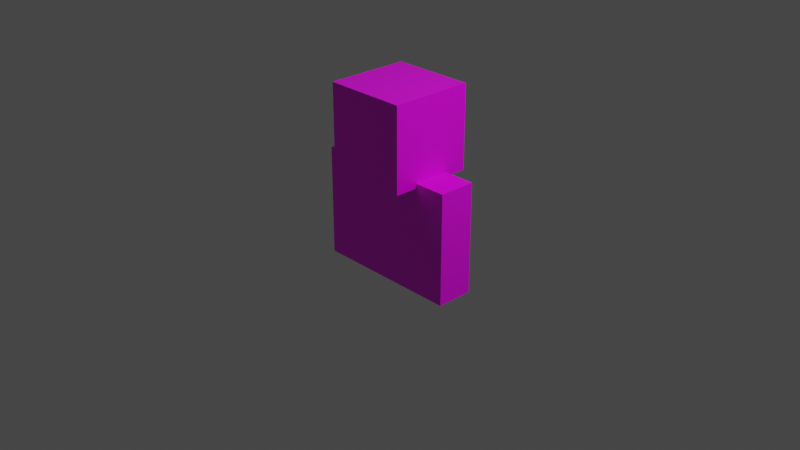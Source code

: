 # Source: bf.blend  (saved by Blender 2.92.15; exported with 4.5.12 LTS)
import bpy
from mathutils import Matrix  # noqa: F401  (used for matrix-valued properties, if any)

bpy.ops.wm.read_factory_settings(use_empty=True)
scene = bpy.context.scene
scene.name = 'Scene'

# ---- collections
col_collection = bpy.data.collections.new('Collection'); scene.collection.children.link(col_collection)
col_player = bpy.data.collections.new('Player'); scene.collection.children.link(col_player)

# ---- images (referenced by path relative to the original .blend; pixels are not part of the script)
import os
ASSET_DIR = os.environ.get("B2B_ASSET_DIR", "")  # directory of the original .blend (textures are referenced by path, not embedded)
HERE = os.path.dirname(os.path.abspath(__file__))  # packed textures are extracted next to this script under _unpacked/

def load_image(name, relpath, width, height, colorspace="sRGB"):
    """Load a texture the original file referenced (path relative to the .blend, or extracted next to this script)."""
    p = next((c for c in (os.path.join(HERE, relpath), os.path.join(ASSET_DIR, relpath)) if relpath and os.path.exists(c)), "")
    if p:
        img = bpy.data.images.load(p, check_existing=True)
        img.name = name
    else:  # same state as the original file: an image datablock whose file is absent (Cycles renders it pink)
        img = bpy.data.images.new(name, width, height)
        img.source = "FILE"
        img.filepath = "//" + (relpath or name)
    img.colorspace_settings.name = colorspace
    return img
img_skin_png = load_image('skin.png', 'skin.png', 1024, 1024, 'sRGB')
img_skin_png_002 = load_image('skin.png.002', 'skin.png', 1024, 1024, 'sRGB')

# ---- materials (node trees are filled in below, after node groups)
mat_material = bpy.data.materials.new('Material')
mat_material.alpha_threshold = 0.0
mat_material.use_transparent_shadow = False
mat_material.line_color = (0.0, 0.0, 0.0, 1.0)
mat_material_002 = bpy.data.materials.new('Material.002')
mat_material_002.alpha_threshold = 0.0
mat_material_002.use_transparent_shadow = False
mat_material_002.line_color = (0.0, 0.0, 0.0, 1.0)

# ---- material node trees
mat_material.use_nodes = True; mat_material.node_tree.nodes.clear()
_N = mat_material.node_tree.nodes; _L = mat_material.node_tree.links
n0 = _N.new('ShaderNodeOutputMaterial'); n0.name = 'Material Output'; n0.location = (300, 300)
n1 = _N.new('ShaderNodeBsdfPrincipled'); n1.name = 'Principled BSDF'; n1.location = (10, 300)
n1.distribution = 'GGX'
n1.subsurface_method = 'BURLEY'
n1.inputs[2].default_value = 0.4
n1.inputs[3].default_value = 1.45
n1.inputs[27].default_value = (0.0, 0.0, 0.0, 1.0)
n1.inputs[28].default_value = 1.0
n2 = _N.new('ShaderNodeTexImage'); n2.name = 'Image Texture'; n2.location = (-282, 219)
n2.image = img_skin_png
n2.interpolation = 'Closest'
n3 = _N.new('ShaderNodeTexCoord'); n3.name = 'Texture Coordinate'; n3.location = (-429, -64)
_L.new(n1.outputs[0], n0.inputs[0])
_L.new(n2.outputs[1], n1.inputs[4])
_L.new(n2.outputs[0], n1.inputs[0])
n0.is_active_output = True
mat_material_002.use_nodes = True; mat_material_002.node_tree.nodes.clear()
_N = mat_material_002.node_tree.nodes; _L = mat_material_002.node_tree.links
n0 = _N.new('ShaderNodeOutputMaterial'); n0.name = 'Material Output'; n0.location = (300, 300)
n1 = _N.new('ShaderNodeBsdfPrincipled'); n1.name = 'Principled BSDF'; n1.location = (10, 300)
n1.distribution = 'GGX'
n1.subsurface_method = 'BURLEY'
n1.inputs[2].default_value = 0.4
n1.inputs[3].default_value = 1.45
n1.inputs[27].default_value = (0.0, 0.0, 0.0, 1.0)
n1.inputs[28].default_value = 1.0
n2 = _N.new('ShaderNodeTexImage'); n2.name = 'Image Texture'; n2.location = (-282, 219)
n2.image = img_skin_png_002
n2.interpolation = 'Closest'
n3 = _N.new('ShaderNodeTexCoord'); n3.name = 'Texture Coordinate'; n3.location = (-429, -64)
_L.new(n1.outputs[0], n0.inputs[0])
_L.new(n2.outputs[1], n1.inputs[4])
_L.new(n2.outputs[0], n1.inputs[0])
n0.is_active_output = True

# ---- world
world_world = bpy.data.worlds.new('World'); scene.world = world_world
world_world.use_nodes = True; world_world.node_tree.nodes.clear()
_N = world_world.node_tree.nodes; _L = world_world.node_tree.links
n0 = _N.new('ShaderNodeOutputWorld'); n0.name = 'World Output'; n0.location = (300, 300)
n1 = _N.new('ShaderNodeBackground'); n1.name = 'Background'; n1.location = (10, 300)
n1.inputs[0].default_value = (0.05088, 0.05088, 0.05088, 1.0)
_L.new(n1.outputs[0], n0.inputs[0])
n0.is_active_output = True
world_world.color = (0.05088, 0.05088, 0.05088)
world_world.use_sun_shadow = False
world_world.sun_shadow_jitter_overblur = 0.0

# ---- cameras
cam_camera = bpy.data.cameras.new('Camera')
cam_camera.clip_end = 100.0
cam_camera.ortho_scale = 7.314

# ---- lights
light_light = bpy.data.lights.new('Light', 'POINT')
light_light.transmission_factor = 0.0
light_light.energy = 1000.0
light_light.shadow_soft_size = 0.1
light_light.shadow_maximum_resolution = 0.006
light_light.use_absolute_resolution = True

# ---- meshes
me_head = bpy.data.meshes.new('Head')
me_head.from_pydata([(0.4, 0.4, 0.4), (0.4, 0.4, -0.4), (0.4, -0.4, 0.4), (0.4, -0.4, -0.4), (-0.4, 0.4, 0.4), (-0.4, 0.4, -0.4), (-0.4, -0.4, 0.4), (-0.4, -0.4, -0.4)], [], [(0, 4, 6, 2), (3, 2, 6, 7), (7, 6, 4, 5), (5, 1, 3, 7), (1, 0, 2, 3), (5, 4, 0, 1)])
_uv = me_head.uv_layers.new(name='UVMap')
_uv.uv.foreach_set('vector', [0.125, 0.875, 0.25, 0.875, 0.25, 1.0, 0.125, 1.0, 0.25, 0.75, 0.25, 0.875, 0.125, 0.875, 0.125, 0.75, 0.125, 0.75, 0.125, 0.875, 0.0, 0.875, 0.0, 0.75, 0.25, 0.875, 0.375, 0.875, 0.375, 1.0, 0.25, 1.0, 0.375, 0.75, 0.375, 0.875, 0.25, 0.875, 0.25, 0.75, 0.5, 0.75, 0.5, 0.875, 0.375, 0.875, 0.375, 0.75])
me_head.materials.append(mat_material)
me_head.use_remesh_preserve_volume = False
me_head.use_remesh_preserve_attributes = False
me_head.use_mirror_vertex_groups = False
me_head.update()
me_hat = bpy.data.meshes.new('Hat')
me_hat.from_pydata([(0.45, 0.45, 0.45), (0.45, 0.45, -0.45), (0.45, -0.45, 0.45), (0.45, -0.45, -0.45), (-0.45, 0.45, 0.45), (-0.45, 0.45, -0.45), (-0.45, -0.45, 0.45), (-0.45, -0.45, -0.45)], [], [(0, 4, 6, 2), (3, 2, 6, 7), (7, 6, 4, 5), (5, 1, 3, 7), (1, 0, 2, 3), (5, 4, 0, 1)])
_uv = me_hat.uv_layers.new(name='UVMap')
_uv.uv.foreach_set('vector', [0.625, 0.875, 0.75, 0.875, 0.75, 1.0, 0.625, 1.0, 0.75, 0.75, 0.75, 0.875, 0.625, 0.875, 0.625, 0.75, 0.625, 0.75, 0.625, 0.875, 0.5, 0.875, 0.5, 0.75, 0.875, 1.0, 0.75, 1.0, 0.75, 0.875, 0.875, 0.875, 0.875, 0.75, 0.875, 0.875, 0.75, 0.875, 0.75, 0.75, 1.0, 0.75, 1.0, 0.875, 0.875, 0.875, 0.875, 0.75])
me_hat.materials.append(mat_material)
me_hat.use_remesh_preserve_volume = False
me_hat.use_remesh_preserve_attributes = False
me_hat.use_mirror_vertex_groups = False
me_hat.update()
me_body = bpy.data.meshes.new('Body')
me_body.from_pydata([(-0.4, -0.2, -0.6), (-0.4, -0.2, 0.6), (-0.4, 0.2, -0.6), (-0.4, 0.2, 0.6), (0.4, -0.2, -0.6), (0.4, -0.2, 0.6), (0.4, 0.2, -0.6), (0.4, 0.2, 0.6)], [], [(0, 1, 3, 2), (2, 3, 7, 6), (6, 7, 5, 4), (4, 5, 1, 0), (2, 6, 4, 0), (7, 3, 1, 5)])
_uv = me_body.uv_layers.new(name='UVMap')
_uv.uv.foreach_set('vector', [0.3125, 0.5, 0.3125, 0.6875, 0.25, 0.6875, 0.25, 0.5, 0.625, 0.5, 0.625, 0.6875, 0.5, 0.6875, 0.5, 0.5, 0.5, 0.5, 0.5, 0.6875, 0.4375, 0.6875, 0.4375, 0.5, 0.4375, 0.5, 0.4375, 0.6875, 0.3125, 0.6875, 0.3125, 0.5, 0.4375, 0.6875, 0.5625, 0.6875, 0.5625, 0.75, 0.4375, 0.75, 0.4375, 0.75, 0.3125, 0.75, 0.3125, 0.6875, 0.4375, 0.6875])
me_body.materials.append(mat_material)
me_body.use_remesh_fix_poles = True
me_body.use_remesh_preserve_attributes = False
me_body.use_mirror_vertex_groups = False
me_body.update()
me_armr = bpy.data.meshes.new('ArmR')
me_armr.from_pydata([(-0.2, -0.2, -1.0), (-0.2, -0.2, 0.2), (-0.2, 0.2, -1.0), (-0.2, 0.2, 0.2), (0.2, -0.2, -1.0), (0.2, -0.2, 0.2), (0.2, 0.2, -1.0), (0.2, 0.2, 0.2), (-0.2, -0.2, -3.576e-08), (-0.2, 0.2, -3.576e-08), (0.2, 0.2, -3.576e-08), (0.2, -0.2, -3.576e-08)], [], [(8, 1, 3, 9), (9, 3, 7, 10), (10, 7, 5, 11), (11, 5, 1, 8), (2, 6, 4, 0), (7, 3, 1, 5), (4, 11, 8, 0), (6, 10, 11, 4), (2, 9, 10, 6), (0, 8, 9, 2)])
_uv = me_armr.uv_layers.new(name='UVMap')
_uv.uv.foreach_set('vector', [0.6875, 0.6562, 0.6875, 0.6875, 0.625, 0.6875, 0.625, 0.6562, 0.875, 0.6562, 0.875, 0.6875, 0.8125, 0.6875, 0.8125, 0.6562, 0.8125, 0.6562, 0.8125, 0.6875, 0.75, 0.6875, 0.75, 0.6562, 0.75, 0.6562, 0.75, 0.6875, 0.6875, 0.6875, 0.6875, 0.6562, 0.75, 0.75, 0.75, 0.6875, 0.8125, 0.6875, 0.8125, 0.75, 0.75, 0.75, 0.6875, 0.75, 0.6875, 0.6875, 0.75, 0.6875, 0.75, 0.5, 0.75, 0.6562, 0.6875, 0.6562, 0.6875, 0.5, 0.8125, 0.5, 0.8125, 0.6562, 0.75, 0.6562, 0.75, 0.5, 0.875, 0.5, 0.875, 0.6562, 0.8125, 0.6562, 0.8125, 0.5, 0.6875, 0.5, 0.6875, 0.6562, 0.625, 0.6562, 0.625, 0.5])
me_armr.materials.append(mat_material)
me_armr.use_remesh_fix_poles = True
me_armr.use_remesh_preserve_attributes = False
me_armr.use_mirror_vertex_groups = False
me_armr.update()
me_armr_001 = bpy.data.meshes.new('ArmR.001')
me_armr_001.from_pydata([(-0.2, -0.2, -1.0), (-0.2, -0.2, 0.2), (-0.2, 0.2, -1.0), (-0.2, 0.2, 0.2), (0.2, -0.2, -1.0), (0.2, -0.2, 0.2), (0.2, 0.2, -1.0), (0.2, 0.2, 0.2), (-0.2, -0.2, -3.576e-08), (-0.2, 0.2, -3.576e-08), (0.2, 0.2, -3.576e-08), (0.2, -0.2, -3.576e-08)], [], [(8, 1, 3, 9), (9, 3, 7, 10), (10, 7, 5, 11), (11, 5, 1, 8), (2, 6, 4, 0), (7, 3, 1, 5), (4, 11, 8, 0), (6, 10, 11, 4), (2, 9, 10, 6), (0, 8, 9, 2)])
_uv = me_armr_001.uv_layers.new(name='UVMap')
_uv.uv.foreach_set('vector', [0.6875, 0.6562, 0.6875, 0.6875, 0.625, 0.6875, 0.625, 0.6562, 0.875, 0.6562, 0.875, 0.6875, 0.8125, 0.6875, 0.8125, 0.6562, 0.8125, 0.6562, 0.8125, 0.6875, 0.75, 0.6875, 0.75, 0.6562, 0.75, 0.6562, 0.75, 0.6875, 0.6875, 0.6875, 0.6875, 0.6562, 0.75, 0.75, 0.75, 0.6875, 0.8125, 0.6875, 0.8125, 0.75, 0.75, 0.75, 0.6875, 0.75, 0.6875, 0.6875, 0.75, 0.6875, 0.75, 0.5, 0.75, 0.6562, 0.6875, 0.6562, 0.6875, 0.5, 0.8125, 0.5, 0.8125, 0.6562, 0.75, 0.6562, 0.75, 0.5, 0.875, 0.5, 0.875, 0.6562, 0.8125, 0.6562, 0.8125, 0.5, 0.6875, 0.5, 0.6875, 0.6562, 0.625, 0.6562, 0.625, 0.5])
me_armr_001.materials.append(mat_material_002)
me_armr_001.use_remesh_fix_poles = True
me_armr_001.use_remesh_preserve_attributes = False
me_armr_001.use_mirror_vertex_groups = False
me_armr_001.update()

# ---- objects
ob_light = bpy.data.objects.new('Light', light_light)
ob_camera = bpy.data.objects.new('Camera', cam_camera)
ob_head = bpy.data.objects.new('Head', me_head)
ob_hat = bpy.data.objects.new('Hat', me_hat)
ob_body = bpy.data.objects.new('Body', me_body)
ob_armr = bpy.data.objects.new('ArmR', me_armr)
ob_armr_001 = bpy.data.objects.new('ArmR.001', me_armr_001)

# ---- transforms, parenting, visibility, modifiers, constraints
ob_light.location = (4.076, 1.005, 5.904)
ob_light.rotation_euler = (0.6503, 0.05522, 1.866)
ob_light.lock_rotations_4d = False
ob_light.empty_display_type = 'ARROWS'
ob_light.color = (0.0, 0.0, 0.0, 0.0)
ob_light.lineart.crease_threshold = 0.0
ob_camera.location = (7.359, -6.926, 4.958)
ob_camera.rotation_euler = (1.109, 0.0, 0.8149)
ob_camera.lock_rotations_4d = False
ob_camera.empty_display_type = 'ARROWS'
ob_camera.color = (0.0, 0.0, 0.0, 0.0)
ob_camera.display_type = 'WIRE'
ob_camera.lineart.crease_threshold = 0.0
ob_head.location = (0.0, 0.0, 1.0)
ob_head.lock_rotations_4d = False
ob_head.empty_display_type = 'ARROWS'
ob_head.lineart.crease_threshold = 0.0
ob_hat.location = (0.0, 0.0, 1.0)
ob_hat.lock_rotations_4d = False
ob_hat.empty_display_type = 'ARROWS'
ob_hat.lineart.crease_threshold = 0.0
ob_body.location = (0.0, 0.0, 0.0)
ob_body.lineart.crease_threshold = 0.0
ob_armr.location = (-0.6, 0.0, 0.4)
ob_armr.lineart.crease_threshold = 0.0
ob_armr_001.location = (0.6, 0.0, 0.4)
ob_armr_001.scale = (-1.0, 1.0, 1.0)
ob_armr_001.lineart.crease_threshold = 0.0

# ---- collection membership
col_collection.objects.link(ob_light)
col_collection.objects.link(ob_camera)
col_player.objects.link(ob_head)
col_player.objects.link(ob_hat)
col_player.objects.link(ob_body)
col_player.objects.link(ob_armr)
col_player.objects.link(ob_armr_001)

# ---- scene / render settings (as saved in the file)
scene.camera = ob_camera
scene.frame_start = 1; scene.frame_end = 250; scene.frame_set(1)
scene.render.engine = 'BLENDER_EEVEE_NEXT'
scene.render.film_transparent = True
scene.cycles.use_denoising = False
scene.cycles.samples = 128
scene.cycles.sampling_pattern = 'TABULATED_SOBOL'
scene.cycles.use_adaptive_sampling = False
scene.cycles.use_light_tree = False
scene.view_settings.view_transform = 'Filmic'
bpy.context.view_layer.update()
